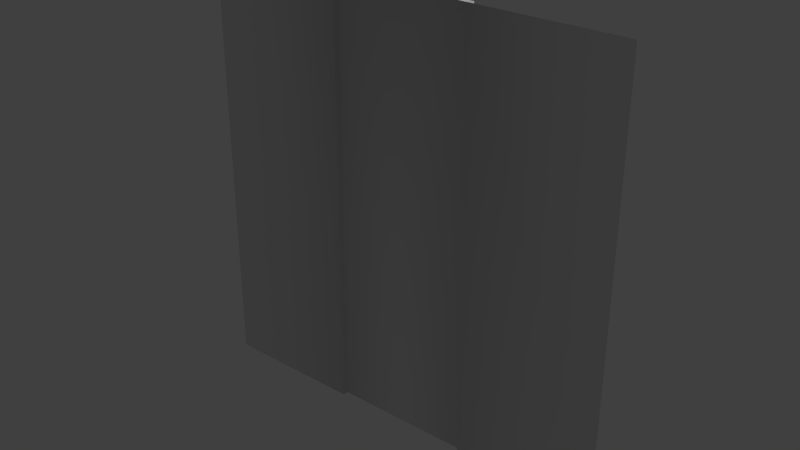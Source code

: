 # Source: ship_detail_imperial_bulkhead.blend  (saved by Blender 2.75.0; exported with 4.5.12 LTS)
import bpy
from mathutils import Matrix  # noqa: F401  (used for matrix-valued properties, if any)

bpy.ops.wm.read_factory_settings(use_empty=True)
scene = bpy.context.scene
scene.name = 'Scene'

# ---- collections
col_collection_1 = bpy.data.collections.new('Collection 1'); scene.collection.children.link(col_collection_1)

# ---- materials (node trees are filled in below, after node groups)
mat_material = bpy.data.materials.new('Material')
mat_material.alpha_threshold = 0.0
mat_material.use_transparent_shadow = False
mat_material.roughness = 0.5
mat_material.specular_intensity = 0.0

# ---- material node trees

# ---- world
world_world = bpy.data.worlds.new('World'); scene.world = world_world
world_world.color = (0.05088, 0.05088, 0.05088)
world_world.use_sun_shadow = False
world_world.sun_shadow_jitter_overblur = 0.0
world_world.cycles.sampling_method = 'MANUAL'
world_world.cycles.sample_map_resolution = 256

# ---- lights
light_point_001 = bpy.data.lights.new('Point.001', 'POINT')
light_point_001.transmission_factor = 0.0
light_point_001.energy = 100.0
light_point_001.shadow_buffer_clip_start = 0.5
light_point_001.shadow_soft_size = 0.1
light_point_001.shadow_maximum_resolution = 0.006
light_point_001.use_absolute_resolution = True
light_point_001.cycles.use_multiple_importance_sampling = False
light_point = bpy.data.lights.new('Point', 'POINT')
light_point.transmission_factor = 0.0
light_point.energy = 100.0
light_point.shadow_buffer_clip_start = 0.5
light_point.shadow_soft_size = 0.1
light_point.shadow_maximum_resolution = 0.006
light_point.use_absolute_resolution = True
light_point.cycles.use_multiple_importance_sampling = False

# ---- meshes
me_plane_001 = bpy.data.meshes.new('Plane.001')
me_plane_001.from_pydata([(-2.0, 0.0, 4.0), (2.0, 0.0, 4.0), (-2.0, 0.0, 0.0), (2.0, 0.0, 0.0), (-1.778, 0.0, 1.536), (-1.778, 0.0, 0.7052), (-0.8889, 0.0, 1.536), (-0.8889, 0.0, 0.7052), (0.8889, 0.0, 1.536), (0.8889, 0.0, 0.7052), (1.778, 0.0, 1.536), (1.778, 0.0, 0.7052), (-1.333, 0.0, 1.536), (-1.333, 0.0, 0.7052), (1.333, 0.0, 1.536), (1.333, 0.0, 0.7052), (-1.778, 0.0, 3.887), (-0.8889, 0.0, 3.887), (0.8889, 0.0, 3.887), (1.778, 0.0, 3.887), (-1.333, 0.0, 3.887), (1.333, 0.0, 3.887), (-1.778, 0.0, 0.1175), (-0.8889, 0.0, 0.1175), (0.8889, 0.0, 0.1175), (1.778, 0.0, 0.1175), (-1.333, 0.0, 0.1175), (1.333, 0.0, 0.1175), (-1.778, 0.05, 3.887), (-1.778, 0.05, 1.536), (-0.8889, 0.05, 3.887), (-0.8889, 0.05, 1.536), (-0.8889, 0.05, 0.7052), (0.8889, 0.05, 3.887), (0.8889, 0.05, 1.536), (0.8889, 0.05, 0.7052), (1.778, 0.05, 3.887), (1.778, 0.05, 1.536), (1.333, 0.05, 1.536), (1.333, 0.05, 0.7052), (-1.333, 0.05, 1.536), (-1.333, 0.05, 0.7052), (-1.778, 0.05, 0.7052), (-1.333, 0.05, 3.887), (1.778, 0.05, 0.7052), (1.333, 0.05, 3.887), (-1.778, 0.05, 0.1175), (-0.8889, 0.05, 0.1175), (0.8889, 0.05, 0.1175), (1.778, 0.05, 0.1175), (-1.333, 0.05, 0.1175), (1.333, 0.05, 0.1175), (0.6667, 0.0, 0.0), (-0.6667, 0.0, 0.0), (-0.6667, 0.0, 4.0), (0.6667, 0.0, 4.0), (0.6667, 0.05, 0.0), (-0.6667, 0.05, 0.0), (-0.6667, 0.05, 4.0), (0.6667, 0.05, 4.0)], [], [(26, 22, 46, 50), (22, 5, 42, 46), (19, 10, 37, 36), (27, 24, 48, 51), (5, 13, 41, 42), (9, 8, 34, 35), (12, 4, 29, 40), (8, 18, 33, 34), (13, 12, 40, 41), (14, 15, 39, 38), (45, 36, 37, 38), (43, 30, 31, 40), (40, 31, 32, 41), (28, 43, 40, 29), (34, 38, 39, 35), (33, 45, 38, 34), (35, 39, 51, 48), (42, 41, 50, 46), (39, 44, 49, 51), (41, 32, 47, 50), (7, 23, 47, 32), (4, 16, 28, 29), (20, 17, 30, 43), (25, 27, 51, 49), (24, 9, 35, 48), (10, 14, 38, 37), (18, 21, 45, 33), (11, 25, 49, 44), (17, 6, 31, 30), (21, 19, 36, 45), (23, 26, 50, 47), (15, 11, 44, 39), (16, 20, 43, 28), (6, 7, 32, 31), (55, 1, 3, 52), (0, 54, 53, 2), (53, 54, 58, 57), (58, 59, 56, 57), (55, 52, 56, 59), (54, 55, 59, 58)])
me_plane_001.polygons.foreach_set('use_smooth', [True] * 40)
_uv = me_plane_001.uv_layers.new(name='UVMap')
_uv.uv.foreach_set('vector', [0.9832, 0.07289, 0.9832, 0.0001596, 0.9913, 0.0001596, 0.9913, 0.07289, 0.9662, 0.9079, 0.9662, 0.8118, 0.9743, 0.8118, 0.9743, 0.9079, 0.9747, 0.7625, 0.9747, 0.3778, 0.9828, 0.3778, 0.9828, 0.7625, 0.9998, 0.07288, 0.9998, 0.1456, 0.9917, 0.1456, 0.9917, 0.07288, 0.9662, 0.8118, 0.9662, 0.7391, 0.9743, 0.7391, 0.9743, 0.8118, 0.9998, 0.2418, 0.9998, 0.3777, 0.9917, 0.3777, 0.9917, 0.2418, 0.9662, 0.6031, 0.9662, 0.5304, 0.9743, 0.5304, 0.9743, 0.6031, 0.9998, 0.3777, 0.9998, 0.7625, 0.9917, 0.7625, 0.9917, 0.3777, 0.9662, 0.7391, 0.9662, 0.6031, 0.9743, 0.6031, 0.9743, 0.7391, 0.9747, 0.305, 0.9747, 0.1691, 0.9828, 0.1691, 0.9828, 0.305, 0.7473, 0.617, 0.6746, 0.617, 0.6746, 0.2323, 0.7473, 0.2323, 0.8931, 0.617, 0.8204, 0.617, 0.8204, 0.2323, 0.8931, 0.2323, 0.8931, 0.2323, 0.8204, 0.2323, 0.8204, 0.09633, 0.8931, 0.09633, 0.9658, 0.617, 0.8931, 0.617, 0.8931, 0.2323, 0.9658, 0.2323, 0.8201, 0.2323, 0.7473, 0.2323, 0.7473, 0.09633, 0.8201, 0.09633, 0.8201, 0.617, 0.7473, 0.617, 0.7473, 0.2323, 0.8201, 0.2323, 0.8201, 0.09633, 0.7473, 0.09633, 0.7473, 0.0001596, 0.8201, 0.0001596, 0.9658, 0.09633, 0.8931, 0.09633, 0.8931, 0.0001596, 0.9658, 0.0001596, 0.7473, 0.09633, 0.6746, 0.09633, 0.6746, 0.0001596, 0.7473, 0.0001596, 0.8931, 0.09633, 0.8204, 0.09633, 0.8204, 0.0001596, 0.8931, 0.0001596, 0.9832, 0.2418, 0.9832, 0.1456, 0.9913, 0.1456, 0.9913, 0.2418, 0.9662, 0.5304, 0.9662, 0.1456, 0.9743, 0.1456, 0.9743, 0.5304, 0.9662, 0.07289, 0.9662, 0.0001596, 0.9743, 0.0001596, 0.9743, 0.07289, 0.9998, 0.0001596, 0.9998, 0.07288, 0.9917, 0.07288, 0.9917, 0.0001596, 0.9998, 0.1456, 0.9998, 0.2418, 0.9917, 0.2418, 0.9917, 0.1456, 0.9747, 0.3778, 0.9747, 0.305, 0.9828, 0.305, 0.9828, 0.3778, 0.9747, 0.9079, 0.9747, 0.8352, 0.9828, 0.8352, 0.9828, 0.9079, 0.9747, 0.09633, 0.9747, 0.0001596, 0.9828, 0.0001596, 0.9828, 0.09633, 0.9832, 0.7625, 0.9832, 0.3777, 0.9913, 0.3777, 0.9913, 0.7625, 0.9747, 0.8352, 0.9747, 0.7625, 0.9828, 0.7625, 0.9828, 0.8352, 0.9832, 0.1456, 0.9832, 0.07289, 0.9913, 0.07289, 0.9913, 0.1456, 0.9747, 0.1691, 0.9747, 0.09633, 0.9828, 0.09633, 0.9828, 0.1691, 0.9662, 0.1456, 0.9662, 0.07289, 0.9743, 0.07289, 0.9743, 0.1456, 0.9832, 0.3777, 0.9832, 0.2418, 0.9913, 0.2418, 0.9913, 0.3777, 0.2173, 0.6517, 0.0001596, 0.6517, 0.0001597, 0.0002562, 0.2173, 0.0002563, 0.6743, 0.6516, 0.4572, 0.6516, 0.4572, 0.0001596, 0.6743, 0.0001597, 0.4572, 0.0001596, 0.4572, 0.6516, 0.4458, 0.6516, 0.4458, 0.000208, 0.4458, 0.6516, 0.2287, 0.6516, 0.2287, 0.000208, 0.4458, 0.000208, 0.2173, 0.6517, 0.2173, 0.0002563, 0.2287, 0.000208, 0.2287, 0.6516, 0.4458, 0.6597, 0.2287, 0.6597, 0.2287, 0.6516, 0.4458, 0.6516])
me_plane_001.materials.append(mat_material)
me_plane_001.use_remesh_preserve_volume = False
me_plane_001.use_remesh_preserve_attributes = False
me_plane_001.use_mirror_vertex_groups = False
me_plane_001.update()

# ---- objects
ob_point_001 = bpy.data.objects.new('Point.001', light_point_001)
ob_point = bpy.data.objects.new('Point', light_point)
ob_bulkhead = bpy.data.objects.new('bulkhead', me_plane_001)

# ---- transforms, parenting, visibility, modifiers, constraints
ob_point_001.location = (0.0, 1.756, 4.996)
ob_point_001.lineart.crease_threshold = 0.0
ob_point.location = (0.0, 3.583, 0.729)
ob_point.lineart.crease_threshold = 0.0
ob_bulkhead.location = (0.0, 0.0, 0.0)
ob_bulkhead.lineart.crease_threshold = 0.0

# ---- collection membership
col_collection_1.objects.link(ob_point_001)
col_collection_1.objects.link(ob_point)
col_collection_1.objects.link(ob_bulkhead)

# ---- scene / render settings (as saved in the file)
scene.frame_start = 1; scene.frame_end = 250; scene.frame_set(1)
scene.render.engine = 'BLENDER_EEVEE_NEXT'
scene.render.resolution_percentage = 50
scene.render.dither_intensity = 0.0
scene.cycles.use_denoising = False
scene.cycles.samples = 10
scene.cycles.sampling_pattern = 'TABULATED_SOBOL'
scene.cycles.light_sampling_threshold = 0.0
scene.cycles.use_adaptive_sampling = False
scene.cycles.use_light_tree = False
scene.cycles.blur_glossy = 0.0
scene.cycles.pixel_filter_type = 'GAUSSIAN'
scene.cycles.sample_clamp_indirect = 0.0
scene.view_settings.view_transform = 'Standard'
bpy.context.view_layer.update()

# ---- added for rendering (the .blend has no active camera): camera
cam_auto = bpy.data.cameras.new('AutoCamera')
cam_auto.lens = 50.0
cam_auto.sensor_width = 36.0
cam_auto.clip_end = 1000.0
ob_auto_camera = bpy.data.objects.new('AutoCamera', cam_auto)
scene.collection.objects.link(ob_auto_camera)
ob_auto_camera.location = (5.23407, -6.25588, 6.18725)
ob_auto_camera.rotation_euler = (1.09748, -7.21219e-08, 0.694738)
scene.camera = ob_auto_camera
bpy.context.view_layer.update()
